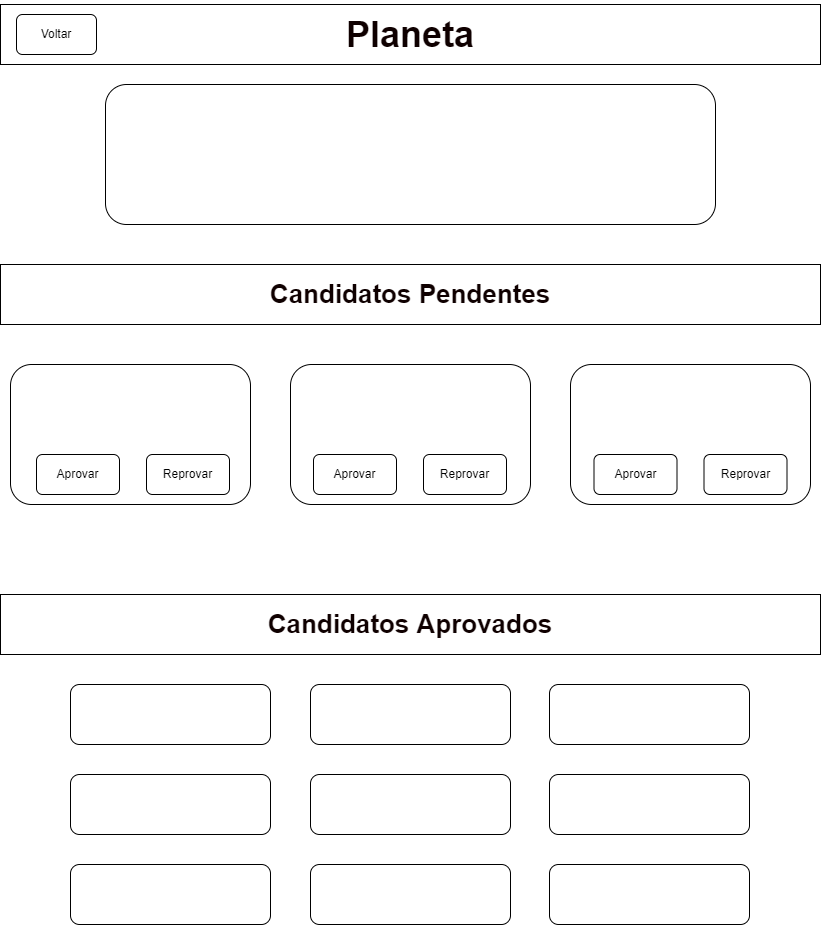

The diagram above was exported from draw.io. Its source (the exported page's mxGraphModel, read from the mxfile embedded in the PNG):
<mxGraphModel dx="1422" dy="705" grid="1" gridSize="10" guides="1" tooltips="1" connect="1" arrows="1" fold="1" page="1" pageScale="1" pageWidth="827" pageHeight="1169" math="0" shadow="0">
  <root>
    <mxCell id="GJKdf-4OZBT97OhbIpSC-0" />
    <mxCell id="GJKdf-4OZBT97OhbIpSC-1" parent="GJKdf-4OZBT97OhbIpSC-0" />
    <mxCell id="GJKdf-4OZBT97OhbIpSC-2" value="&lt;h1&gt;&lt;font color=&quot;#0f0000&quot;&gt;&lt;span style=&quot;font-size: 36px&quot;&gt;Planeta&lt;/span&gt;&lt;/font&gt;&lt;/h1&gt;" style="rounded=0;whiteSpace=wrap;html=1;fontSize=10;" vertex="1" parent="GJKdf-4OZBT97OhbIpSC-1">
      <mxGeometry x="4" y="20" width="820" height="60" as="geometry" />
    </mxCell>
    <mxCell id="GJKdf-4OZBT97OhbIpSC-3" value="Voltar" style="rounded=1;whiteSpace=wrap;html=1;fontSize=12;" vertex="1" parent="GJKdf-4OZBT97OhbIpSC-1">
      <mxGeometry x="20" y="30" width="80" height="40" as="geometry" />
    </mxCell>
    <mxCell id="GJKdf-4OZBT97OhbIpSC-5" value="" style="rounded=1;whiteSpace=wrap;html=1;fontSize=12;fontColor=#0F0000;align=left;" vertex="1" parent="GJKdf-4OZBT97OhbIpSC-1">
      <mxGeometry x="109" y="100" width="610" height="140" as="geometry" />
    </mxCell>
    <mxCell id="_pxHNkmEQfnFo8e4UnvC-0" value="&lt;h1&gt;&lt;font color=&quot;#0f0000&quot; style=&quot;font-size: 26px&quot;&gt;Candidatos Pendentes&lt;/font&gt;&lt;/h1&gt;" style="rounded=0;whiteSpace=wrap;html=1;fontSize=10;" vertex="1" parent="GJKdf-4OZBT97OhbIpSC-1">
      <mxGeometry x="4" y="280" width="820" height="60" as="geometry" />
    </mxCell>
    <mxCell id="_pxHNkmEQfnFo8e4UnvC-1" value="&lt;h1&gt;&lt;font color=&quot;#0f0000&quot; style=&quot;font-size: 26px&quot;&gt;Candidatos Aprovados&lt;/font&gt;&lt;/h1&gt;" style="rounded=0;whiteSpace=wrap;html=1;fontSize=10;" vertex="1" parent="GJKdf-4OZBT97OhbIpSC-1">
      <mxGeometry x="4" y="610" width="820" height="60" as="geometry" />
    </mxCell>
    <mxCell id="_pxHNkmEQfnFo8e4UnvC-3" value="" style="rounded=1;whiteSpace=wrap;html=1;fontSize=26;fontColor=#0F0000;" vertex="1" parent="GJKdf-4OZBT97OhbIpSC-1">
      <mxGeometry x="74" y="700" width="200" height="60" as="geometry" />
    </mxCell>
    <mxCell id="_pxHNkmEQfnFo8e4UnvC-4" value="" style="rounded=1;whiteSpace=wrap;html=1;fontSize=26;fontColor=#0F0000;" vertex="1" parent="GJKdf-4OZBT97OhbIpSC-1">
      <mxGeometry x="314" y="700" width="200" height="60" as="geometry" />
    </mxCell>
    <mxCell id="_pxHNkmEQfnFo8e4UnvC-5" value="" style="rounded=1;whiteSpace=wrap;html=1;fontSize=26;fontColor=#0F0000;" vertex="1" parent="GJKdf-4OZBT97OhbIpSC-1">
      <mxGeometry x="553" y="700" width="200" height="60" as="geometry" />
    </mxCell>
    <mxCell id="_pxHNkmEQfnFo8e4UnvC-6" value="" style="rounded=1;whiteSpace=wrap;html=1;fontSize=26;fontColor=#0F0000;" vertex="1" parent="GJKdf-4OZBT97OhbIpSC-1">
      <mxGeometry x="74" y="790" width="200" height="60" as="geometry" />
    </mxCell>
    <mxCell id="_pxHNkmEQfnFo8e4UnvC-7" value="" style="rounded=1;whiteSpace=wrap;html=1;fontSize=26;fontColor=#0F0000;" vertex="1" parent="GJKdf-4OZBT97OhbIpSC-1">
      <mxGeometry x="314" y="790" width="200" height="60" as="geometry" />
    </mxCell>
    <mxCell id="_pxHNkmEQfnFo8e4UnvC-8" value="" style="rounded=1;whiteSpace=wrap;html=1;fontSize=26;fontColor=#0F0000;" vertex="1" parent="GJKdf-4OZBT97OhbIpSC-1">
      <mxGeometry x="553" y="790" width="200" height="60" as="geometry" />
    </mxCell>
    <mxCell id="_pxHNkmEQfnFo8e4UnvC-9" value="" style="rounded=1;whiteSpace=wrap;html=1;fontSize=26;fontColor=#0F0000;" vertex="1" parent="GJKdf-4OZBT97OhbIpSC-1">
      <mxGeometry x="74" y="880" width="200" height="60" as="geometry" />
    </mxCell>
    <mxCell id="_pxHNkmEQfnFo8e4UnvC-10" value="" style="rounded=1;whiteSpace=wrap;html=1;fontSize=26;fontColor=#0F0000;" vertex="1" parent="GJKdf-4OZBT97OhbIpSC-1">
      <mxGeometry x="314" y="880" width="200" height="60" as="geometry" />
    </mxCell>
    <mxCell id="_pxHNkmEQfnFo8e4UnvC-11" value="" style="rounded=1;whiteSpace=wrap;html=1;fontSize=26;fontColor=#0F0000;" vertex="1" parent="GJKdf-4OZBT97OhbIpSC-1">
      <mxGeometry x="553" y="880" width="200" height="60" as="geometry" />
    </mxCell>
    <mxCell id="_pxHNkmEQfnFo8e4UnvC-12" value="" style="rounded=1;whiteSpace=wrap;html=1;fontSize=12;fontColor=#0F0000;align=left;" vertex="1" parent="GJKdf-4OZBT97OhbIpSC-1">
      <mxGeometry x="14" y="380" width="240" height="140" as="geometry" />
    </mxCell>
    <mxCell id="_pxHNkmEQfnFo8e4UnvC-15" value="" style="rounded=1;whiteSpace=wrap;html=1;fontSize=12;fontColor=#0F0000;align=left;" vertex="1" parent="GJKdf-4OZBT97OhbIpSC-1">
      <mxGeometry x="294" y="380" width="240" height="140" as="geometry" />
    </mxCell>
    <mxCell id="_pxHNkmEQfnFo8e4UnvC-16" value="" style="rounded=1;whiteSpace=wrap;html=1;fontSize=12;fontColor=#0F0000;align=left;" vertex="1" parent="GJKdf-4OZBT97OhbIpSC-1">
      <mxGeometry x="574" y="380" width="240" height="140" as="geometry" />
    </mxCell>
    <mxCell id="_pxHNkmEQfnFo8e4UnvC-17" value="&lt;font style=&quot;font-size: 12px&quot;&gt;Aprovar&lt;/font&gt;" style="rounded=1;whiteSpace=wrap;html=1;fontSize=10;" vertex="1" parent="GJKdf-4OZBT97OhbIpSC-1">
      <mxGeometry x="40" y="470" width="83" height="40" as="geometry" />
    </mxCell>
    <mxCell id="_pxHNkmEQfnFo8e4UnvC-18" value="&lt;font style=&quot;font-size: 12px&quot;&gt;Reprovar&lt;/font&gt;" style="rounded=1;whiteSpace=wrap;html=1;fontSize=10;" vertex="1" parent="GJKdf-4OZBT97OhbIpSC-1">
      <mxGeometry x="150" y="470" width="83" height="40" as="geometry" />
    </mxCell>
    <mxCell id="_pxHNkmEQfnFo8e4UnvC-19" value="&lt;font style=&quot;font-size: 12px&quot;&gt;Aprovar&lt;/font&gt;" style="rounded=1;whiteSpace=wrap;html=1;fontSize=10;" vertex="1" parent="GJKdf-4OZBT97OhbIpSC-1">
      <mxGeometry x="317" y="470" width="83" height="40" as="geometry" />
    </mxCell>
    <mxCell id="_pxHNkmEQfnFo8e4UnvC-20" value="&lt;font style=&quot;font-size: 12px&quot;&gt;Reprovar&lt;/font&gt;" style="rounded=1;whiteSpace=wrap;html=1;fontSize=10;" vertex="1" parent="GJKdf-4OZBT97OhbIpSC-1">
      <mxGeometry x="427" y="470" width="83" height="40" as="geometry" />
    </mxCell>
    <mxCell id="_pxHNkmEQfnFo8e4UnvC-21" value="&lt;font style=&quot;font-size: 12px&quot;&gt;Aprovar&lt;/font&gt;" style="rounded=1;whiteSpace=wrap;html=1;fontSize=10;" vertex="1" parent="GJKdf-4OZBT97OhbIpSC-1">
      <mxGeometry x="597.5" y="470" width="83" height="40" as="geometry" />
    </mxCell>
    <mxCell id="_pxHNkmEQfnFo8e4UnvC-22" value="&lt;font style=&quot;font-size: 12px&quot;&gt;Reprovar&lt;/font&gt;" style="rounded=1;whiteSpace=wrap;html=1;fontSize=10;" vertex="1" parent="GJKdf-4OZBT97OhbIpSC-1">
      <mxGeometry x="707.5" y="470" width="83" height="40" as="geometry" />
    </mxCell>
  </root>
</mxGraphModel>